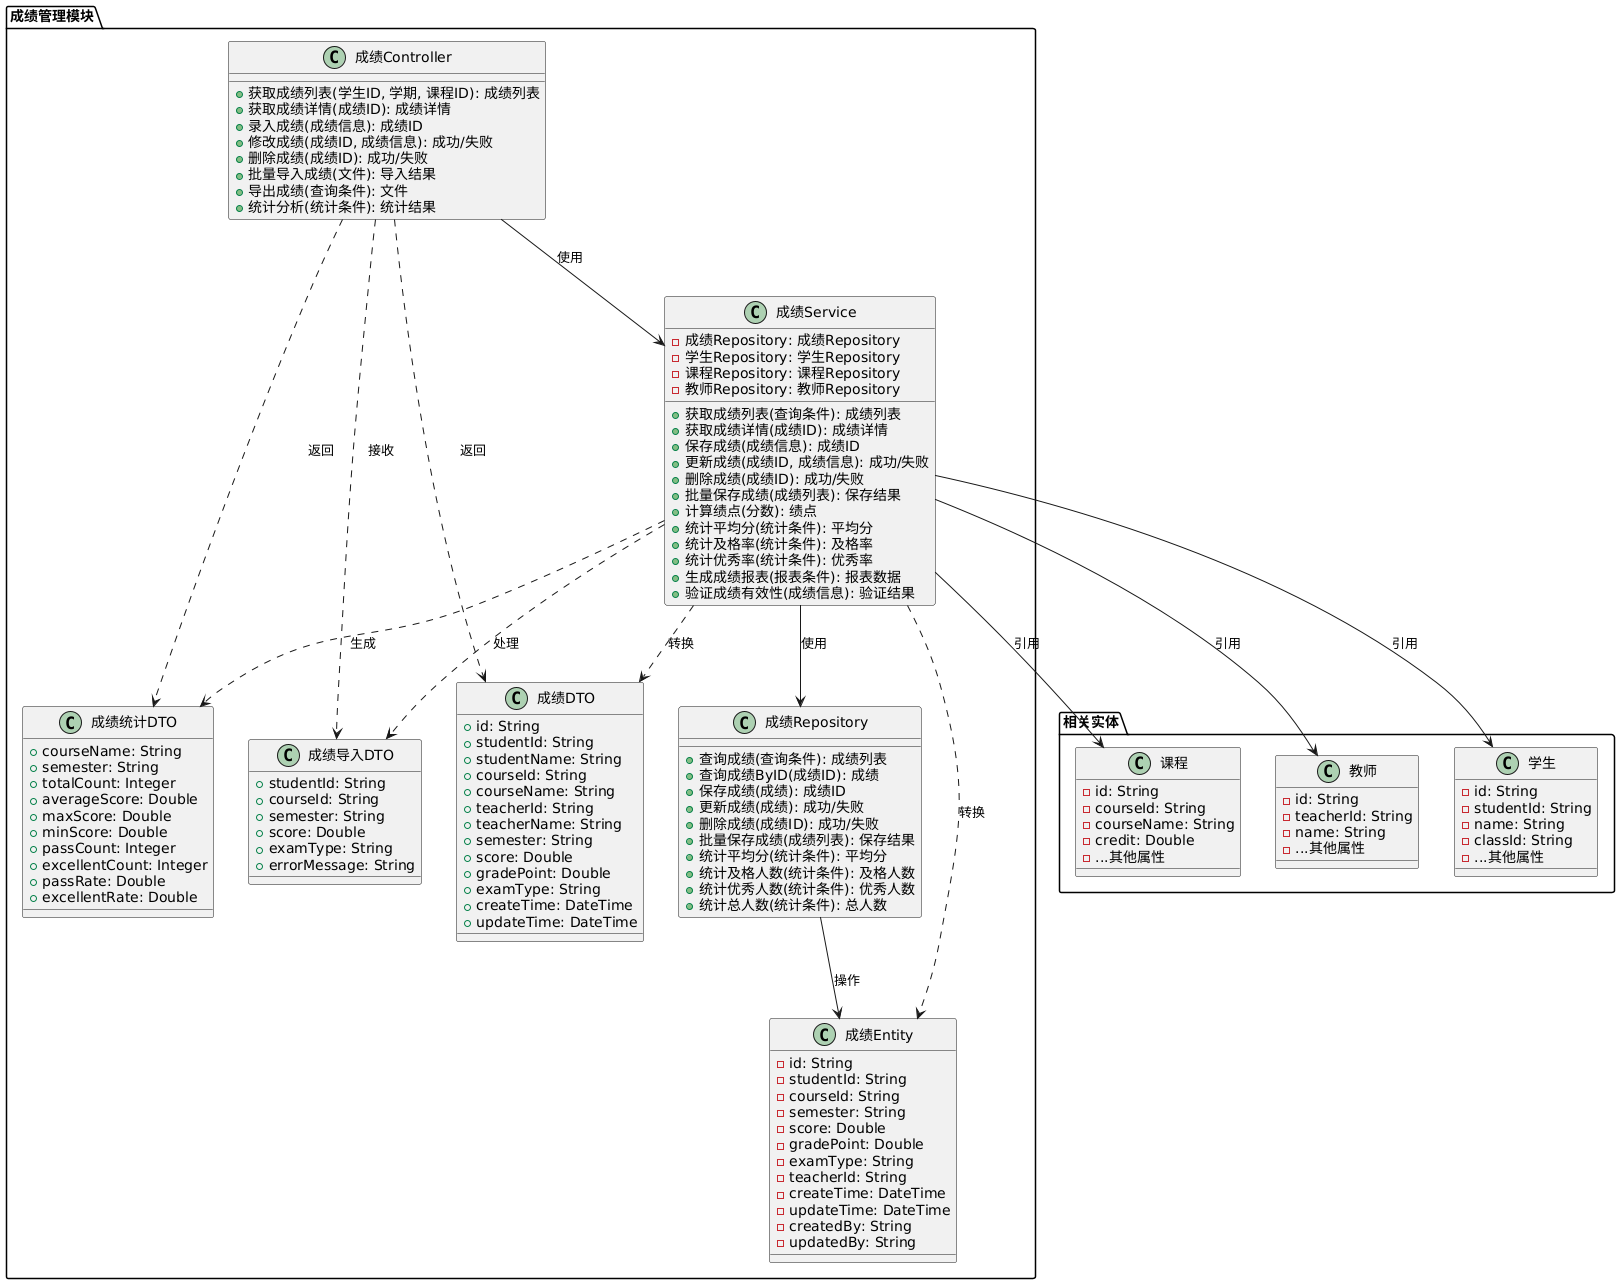

The diagram above was rendered by PlantUML. Its source (embedded in the PNG):
@startuml
package "成绩管理模块" {
  class 成绩Controller {
    + 获取成绩列表(学生ID, 学期, 课程ID): 成绩列表
    + 获取成绩详情(成绩ID): 成绩详情
    + 录入成绩(成绩信息): 成绩ID
    + 修改成绩(成绩ID, 成绩信息): 成功/失败
    + 删除成绩(成绩ID): 成功/失败
    + 批量导入成绩(文件): 导入结果
    + 导出成绩(查询条件): 文件
    + 统计分析(统计条件): 统计结果
  }
  
  class 成绩Service {
    - 成绩Repository: 成绩Repository
    - 学生Repository: 学生Repository
    - 课程Repository: 课程Repository
    - 教师Repository: 教师Repository
    + 获取成绩列表(查询条件): 成绩列表
    + 获取成绩详情(成绩ID): 成绩详情
    + 保存成绩(成绩信息): 成绩ID
    + 更新成绩(成绩ID, 成绩信息): 成功/失败
    + 删除成绩(成绩ID): 成功/失败
    + 批量保存成绩(成绩列表): 保存结果
    + 计算绩点(分数): 绩点
    + 统计平均分(统计条件): 平均分
    + 统计及格率(统计条件): 及格率
    + 统计优秀率(统计条件): 优秀率
    + 生成成绩报表(报表条件): 报表数据
    + 验证成绩有效性(成绩信息): 验证结果
  }
  
  class 成绩Repository {
    + 查询成绩(查询条件): 成绩列表
    + 查询成绩ByID(成绩ID): 成绩
    + 保存成绩(成绩): 成绩ID
    + 更新成绩(成绩): 成功/失败
    + 删除成绩(成绩ID): 成功/失败
    + 批量保存成绩(成绩列表): 保存结果
    + 统计平均分(统计条件): 平均分
    + 统计及格人数(统计条件): 及格人数
    + 统计优秀人数(统计条件): 优秀人数
    + 统计总人数(统计条件): 总人数
  }
  
  class 成绩DTO {
    + id: String
    + studentId: String
    + studentName: String
    + courseId: String
    + courseName: String
    + teacherId: String
    + teacherName: String
    + semester: String
    + score: Double
    + gradePoint: Double
    + examType: String
    + createTime: DateTime
    + updateTime: DateTime
  }
  
  class 成绩Entity {
    - id: String
    - studentId: String
    - courseId: String
    - semester: String
    - score: Double
    - gradePoint: Double
    - examType: String
    - teacherId: String
    - createTime: DateTime
    - updateTime: DateTime
    - createdBy: String
    - updatedBy: String
  }
  
  class 成绩统计DTO {
    + courseName: String
    + semester: String
    + totalCount: Integer
    + averageScore: Double
    + maxScore: Double
    + minScore: Double
    + passCount: Integer
    + excellentCount: Integer
    + passRate: Double
    + excellentRate: Double
  }
  
  class 成绩导入DTO {
    + studentId: String
    + courseId: String
    + semester: String
    + score: Double
    + examType: String
    + errorMessage: String
  }
}

package "相关实体" {
  class 学生 {
    - id: String
    - studentId: String
    - name: String
    - classId: String
    - ...其他属性
  }
  
  class 课程 {
    - id: String
    - courseId: String
    - courseName: String
    - credit: Double
    - ...其他属性
  }
  
  class 教师 {
    - id: String
    - teacherId: String
    - name: String
    - ...其他属性
  }
}

成绩Controller --> 成绩Service : 使用
成绩Service --> 成绩Repository : 使用
成绩Service --> 学生 : 引用
成绩Service --> 课程 : 引用
成绩Service --> 教师 : 引用
成绩Repository --> 成绩Entity : 操作
成绩Controller ..> 成绩DTO : 返回
成绩Controller ..> 成绩统计DTO : 返回
成绩Controller ..> 成绩导入DTO : 接收
成绩Service ..> 成绩DTO : 转换
成绩Service ..> 成绩Entity : 转换
成绩Service ..> 成绩统计DTO : 生成
成绩Service ..> 成绩导入DTO : 处理
@enduml